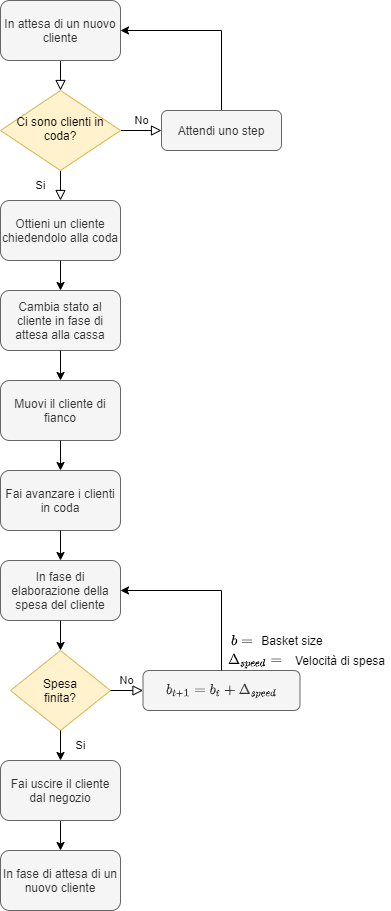

The diagram above was exported from draw.io. Its source (the exported page's mxGraphModel, read from the mxfile embedded in the PNG):
<mxGraphModel dx="1038" dy="539" grid="1" gridSize="10" guides="1" tooltips="1" connect="1" arrows="1" fold="1" page="1" pageScale="1" pageWidth="827" pageHeight="1169" math="1" shadow="0">
  <root>
    <mxCell id="WIyWlLk6GJQsqaUBKTNV-0" />
    <mxCell id="WIyWlLk6GJQsqaUBKTNV-1" parent="WIyWlLk6GJQsqaUBKTNV-0" />
    <mxCell id="WIyWlLk6GJQsqaUBKTNV-2" value="" style="rounded=0;html=1;jettySize=auto;orthogonalLoop=1;fontSize=11;endArrow=block;endFill=0;endSize=8;strokeWidth=1;shadow=0;labelBackgroundColor=none;edgeStyle=orthogonalEdgeStyle;exitX=0.5;exitY=1;exitDx=0;exitDy=0;entryX=0.5;entryY=0;entryDx=0;entryDy=0;" parent="WIyWlLk6GJQsqaUBKTNV-1" source="4LkI5o0BDePEq0A7LBzw-2" target="WIyWlLk6GJQsqaUBKTNV-6" edge="1">
      <mxGeometry relative="1" as="geometry">
        <mxPoint x="60" y="60" as="sourcePoint" />
        <Array as="points" />
      </mxGeometry>
    </mxCell>
    <mxCell id="WIyWlLk6GJQsqaUBKTNV-4" value="Si" style="rounded=0;html=1;jettySize=auto;orthogonalLoop=1;fontSize=11;endArrow=block;endFill=0;endSize=8;strokeWidth=1;shadow=0;labelBackgroundColor=none;edgeStyle=orthogonalEdgeStyle;entryX=0.5;entryY=0;entryDx=0;entryDy=0;" parent="WIyWlLk6GJQsqaUBKTNV-1" source="WIyWlLk6GJQsqaUBKTNV-6" target="4LkI5o0BDePEq0A7LBzw-1" edge="1">
      <mxGeometry y="20" relative="1" as="geometry">
        <mxPoint as="offset" />
        <mxPoint x="60" y="230" as="targetPoint" />
      </mxGeometry>
    </mxCell>
    <mxCell id="WIyWlLk6GJQsqaUBKTNV-5" value="No" style="edgeStyle=orthogonalEdgeStyle;rounded=0;html=1;jettySize=auto;orthogonalLoop=1;fontSize=11;endArrow=block;endFill=0;endSize=8;strokeWidth=1;shadow=0;labelBackgroundColor=none;" parent="WIyWlLk6GJQsqaUBKTNV-1" source="WIyWlLk6GJQsqaUBKTNV-6" target="WIyWlLk6GJQsqaUBKTNV-7" edge="1">
      <mxGeometry y="10" relative="1" as="geometry">
        <mxPoint as="offset" />
      </mxGeometry>
    </mxCell>
    <mxCell id="WIyWlLk6GJQsqaUBKTNV-6" value="&lt;font color=&quot;#000000&quot;&gt;Ci sono clienti in coda?&lt;/font&gt;" style="rhombus;whiteSpace=wrap;html=1;shadow=0;fontFamily=Helvetica;fontSize=12;align=center;strokeWidth=1;spacing=6;spacingTop=-4;fillColor=#fff2cc;strokeColor=#d6b656;" parent="WIyWlLk6GJQsqaUBKTNV-1" vertex="1">
      <mxGeometry y="90" width="120" height="80" as="geometry" />
    </mxCell>
    <mxCell id="4LkI5o0BDePEq0A7LBzw-8" style="edgeStyle=orthogonalEdgeStyle;rounded=0;orthogonalLoop=1;jettySize=auto;html=1;exitX=0.5;exitY=0;exitDx=0;exitDy=0;entryX=1;entryY=0.5;entryDx=0;entryDy=0;" parent="WIyWlLk6GJQsqaUBKTNV-1" source="WIyWlLk6GJQsqaUBKTNV-7" target="4LkI5o0BDePEq0A7LBzw-2" edge="1">
      <mxGeometry relative="1" as="geometry" />
    </mxCell>
    <mxCell id="WIyWlLk6GJQsqaUBKTNV-7" value="Attendi uno step" style="rounded=1;whiteSpace=wrap;html=1;fontSize=12;glass=0;strokeWidth=1;shadow=0;fillColor=#f5f5f5;strokeColor=#666666;fontColor=#333333;" parent="WIyWlLk6GJQsqaUBKTNV-1" vertex="1">
      <mxGeometry x="161" y="110" width="120" height="40" as="geometry" />
    </mxCell>
    <mxCell id="4LkI5o0BDePEq0A7LBzw-1" value="Ottieni un cliente chiedendolo alla coda" style="rounded=1;whiteSpace=wrap;html=1;fillColor=#f5f5f5;strokeColor=#666666;fontColor=#333333;" parent="WIyWlLk6GJQsqaUBKTNV-1" vertex="1">
      <mxGeometry y="200" width="120" height="60" as="geometry" />
    </mxCell>
    <mxCell id="4LkI5o0BDePEq0A7LBzw-2" value="In attesa di un nuovo cliente" style="rounded=1;whiteSpace=wrap;html=1;fillColor=#f5f5f5;strokeColor=#666666;fontColor=#333333;" parent="WIyWlLk6GJQsqaUBKTNV-1" vertex="1">
      <mxGeometry width="120" height="60" as="geometry" />
    </mxCell>
    <mxCell id="4LkI5o0BDePEq0A7LBzw-3" value="&lt;font color=&quot;#000000&quot;&gt;Spesa&lt;br&gt;finita?&lt;/font&gt;" style="rhombus;whiteSpace=wrap;html=1;fillColor=#fff2cc;strokeColor=#d6b656;" parent="WIyWlLk6GJQsqaUBKTNV-1" vertex="1">
      <mxGeometry x="10" y="650" width="100" height="80" as="geometry" />
    </mxCell>
    <mxCell id="4LkI5o0BDePEq0A7LBzw-5" value="No" style="edgeStyle=orthogonalEdgeStyle;rounded=0;html=1;jettySize=auto;orthogonalLoop=1;fontSize=11;endArrow=block;endFill=0;endSize=8;strokeWidth=1;shadow=0;labelBackgroundColor=none;exitX=1;exitY=0.5;exitDx=0;exitDy=0;entryX=0;entryY=0.5;entryDx=0;entryDy=0;" parent="WIyWlLk6GJQsqaUBKTNV-1" source="4LkI5o0BDePEq0A7LBzw-3" target="4LkI5o0BDePEq0A7LBzw-6" edge="1">
      <mxGeometry y="10" relative="1" as="geometry">
        <mxPoint as="offset" />
        <mxPoint x="140" y="510" as="sourcePoint" />
        <mxPoint x="190" y="740" as="targetPoint" />
      </mxGeometry>
    </mxCell>
    <mxCell id="4LkI5o0BDePEq0A7LBzw-6" value="$$b_{t+1} = b_{t} + \Delta_{speed}$$" style="rounded=1;whiteSpace=wrap;html=1;fontSize=12;glass=0;strokeWidth=1;shadow=0;fillColor=#f5f5f5;strokeColor=#666666;fontColor=#333333;" parent="WIyWlLk6GJQsqaUBKTNV-1" vertex="1">
      <mxGeometry x="142.5" y="670" width="157" height="40" as="geometry" />
    </mxCell>
    <mxCell id="4LkI5o0BDePEq0A7LBzw-30" style="edgeStyle=orthogonalEdgeStyle;rounded=0;orthogonalLoop=1;jettySize=auto;html=1;exitX=0.5;exitY=1;exitDx=0;exitDy=0;entryX=0.5;entryY=0;entryDx=0;entryDy=0;" parent="WIyWlLk6GJQsqaUBKTNV-1" source="4LkI5o0BDePEq0A7LBzw-1" target="6" edge="1">
      <mxGeometry relative="1" as="geometry" />
    </mxCell>
    <mxCell id="4LkI5o0BDePEq0A7LBzw-10" value="In fase di elaborazione della spesa del cliente" style="rounded=1;whiteSpace=wrap;html=1;fillColor=#f5f5f5;strokeColor=#666666;fontColor=#333333;" parent="WIyWlLk6GJQsqaUBKTNV-1" vertex="1">
      <mxGeometry y="560" width="120" height="60" as="geometry" />
    </mxCell>
    <mxCell id="4LkI5o0BDePEq0A7LBzw-12" value="$$b=$$" style="text;html=1;strokeColor=none;fillColor=none;align=center;verticalAlign=middle;whiteSpace=wrap;rounded=0;" parent="WIyWlLk6GJQsqaUBKTNV-1" vertex="1">
      <mxGeometry x="227" y="630" width="30" height="20" as="geometry" />
    </mxCell>
    <mxCell id="4LkI5o0BDePEq0A7LBzw-13" value="Basket size" style="text;html=1;strokeColor=none;fillColor=none;align=center;verticalAlign=middle;whiteSpace=wrap;rounded=0;" parent="WIyWlLk6GJQsqaUBKTNV-1" vertex="1">
      <mxGeometry x="247" y="630" width="90" height="20" as="geometry" />
    </mxCell>
    <mxCell id="4LkI5o0BDePEq0A7LBzw-15" value="$$\Delta_{speed}=$$" style="text;html=1;strokeColor=none;fillColor=none;align=center;verticalAlign=middle;whiteSpace=wrap;rounded=0;" parent="WIyWlLk6GJQsqaUBKTNV-1" vertex="1">
      <mxGeometry x="220" y="650" width="70" height="20" as="geometry" />
    </mxCell>
    <mxCell id="4LkI5o0BDePEq0A7LBzw-17" value="Velocità di spesa" style="text;html=1;strokeColor=none;fillColor=none;align=center;verticalAlign=middle;whiteSpace=wrap;rounded=0;" parent="WIyWlLk6GJQsqaUBKTNV-1" vertex="1">
      <mxGeometry x="290" y="650" width="100" height="20" as="geometry" />
    </mxCell>
    <mxCell id="4LkI5o0BDePEq0A7LBzw-31" style="edgeStyle=orthogonalEdgeStyle;rounded=0;orthogonalLoop=1;jettySize=auto;html=1;entryX=0.5;entryY=0;entryDx=0;entryDy=0;startArrow=none;exitX=0.5;exitY=1;exitDx=0;exitDy=0;" parent="WIyWlLk6GJQsqaUBKTNV-1" source="4LkI5o0BDePEq0A7LBzw-29" target="4LkI5o0BDePEq0A7LBzw-34" edge="1">
      <mxGeometry relative="1" as="geometry">
        <mxPoint x="70" y="930" as="sourcePoint" />
        <mxPoint x="70" y="1050" as="targetPoint" />
      </mxGeometry>
    </mxCell>
    <mxCell id="4LkI5o0BDePEq0A7LBzw-29" value="Fai uscire il cliente dal negozio" style="rounded=1;whiteSpace=wrap;html=1;fillColor=#f5f5f5;strokeColor=#666666;fontColor=#333333;" parent="WIyWlLk6GJQsqaUBKTNV-1" vertex="1">
      <mxGeometry y="760" width="120" height="60" as="geometry" />
    </mxCell>
    <mxCell id="3" style="edgeStyle=orthogonalEdgeStyle;rounded=0;orthogonalLoop=1;jettySize=auto;html=1;exitX=0.5;exitY=1;exitDx=0;exitDy=0;entryX=0.5;entryY=0;entryDx=0;entryDy=0;" parent="WIyWlLk6GJQsqaUBKTNV-1" source="4LkI5o0BDePEq0A7LBzw-10" target="4LkI5o0BDePEq0A7LBzw-3" edge="1">
      <mxGeometry relative="1" as="geometry">
        <mxPoint x="80" y="660" as="sourcePoint" />
        <mxPoint x="80" y="700" as="targetPoint" />
      </mxGeometry>
    </mxCell>
    <mxCell id="4" style="edgeStyle=orthogonalEdgeStyle;rounded=0;orthogonalLoop=1;jettySize=auto;html=1;exitX=0.5;exitY=0;exitDx=0;exitDy=0;entryX=1;entryY=0.5;entryDx=0;entryDy=0;" parent="WIyWlLk6GJQsqaUBKTNV-1" source="4LkI5o0BDePEq0A7LBzw-6" target="4LkI5o0BDePEq0A7LBzw-10" edge="1">
      <mxGeometry relative="1" as="geometry">
        <mxPoint x="90" y="670" as="sourcePoint" />
        <mxPoint x="90" y="710" as="targetPoint" />
      </mxGeometry>
    </mxCell>
    <mxCell id="5" value="Si" style="edgeStyle=orthogonalEdgeStyle;rounded=0;orthogonalLoop=1;jettySize=auto;html=1;exitX=0.5;exitY=1;exitDx=0;exitDy=0;entryX=0.5;entryY=0;entryDx=0;entryDy=0;" parent="WIyWlLk6GJQsqaUBKTNV-1" source="4LkI5o0BDePEq0A7LBzw-3" target="4LkI5o0BDePEq0A7LBzw-29" edge="1">
      <mxGeometry y="20" relative="1" as="geometry">
        <mxPoint as="offset" />
        <mxPoint x="80" y="1140" as="sourcePoint" />
        <mxPoint x="80" y="1190" as="targetPoint" />
      </mxGeometry>
    </mxCell>
    <mxCell id="6" value="Cambia stato al cliente in fase di attesa alla cassa" style="rounded=1;whiteSpace=wrap;html=1;fillColor=#f5f5f5;strokeColor=#666666;fontColor=#333333;" parent="WIyWlLk6GJQsqaUBKTNV-1" vertex="1">
      <mxGeometry y="290" width="120" height="60" as="geometry" />
    </mxCell>
    <mxCell id="7" value="Muovi il cliente di fianco" style="rounded=1;whiteSpace=wrap;html=1;fillColor=#f5f5f5;strokeColor=#666666;fontColor=#333333;" parent="WIyWlLk6GJQsqaUBKTNV-1" vertex="1">
      <mxGeometry y="380" width="120" height="60" as="geometry" />
    </mxCell>
    <mxCell id="8" value="Fai avanzare i clienti in coda" style="rounded=1;whiteSpace=wrap;html=1;fillColor=#f5f5f5;strokeColor=#666666;fontColor=#333333;" parent="WIyWlLk6GJQsqaUBKTNV-1" vertex="1">
      <mxGeometry y="470" width="120" height="60" as="geometry" />
    </mxCell>
    <mxCell id="9" style="edgeStyle=orthogonalEdgeStyle;rounded=0;orthogonalLoop=1;jettySize=auto;html=1;exitX=0.5;exitY=1;exitDx=0;exitDy=0;entryX=0.5;entryY=0;entryDx=0;entryDy=0;" parent="WIyWlLk6GJQsqaUBKTNV-1" source="6" target="7" edge="1">
      <mxGeometry relative="1" as="geometry">
        <mxPoint x="70" y="310" as="sourcePoint" />
        <mxPoint x="70" y="410" as="targetPoint" />
      </mxGeometry>
    </mxCell>
    <mxCell id="10" style="edgeStyle=orthogonalEdgeStyle;rounded=0;orthogonalLoop=1;jettySize=auto;html=1;exitX=0.5;exitY=1;exitDx=0;exitDy=0;entryX=0.5;entryY=0;entryDx=0;entryDy=0;" parent="WIyWlLk6GJQsqaUBKTNV-1" source="7" target="8" edge="1">
      <mxGeometry relative="1" as="geometry">
        <mxPoint x="70" y="400" as="sourcePoint" />
        <mxPoint x="70" y="430" as="targetPoint" />
      </mxGeometry>
    </mxCell>
    <mxCell id="11" style="edgeStyle=orthogonalEdgeStyle;rounded=0;orthogonalLoop=1;jettySize=auto;html=1;exitX=0.5;exitY=1;exitDx=0;exitDy=0;entryX=0.5;entryY=0;entryDx=0;entryDy=0;" parent="WIyWlLk6GJQsqaUBKTNV-1" source="8" target="4LkI5o0BDePEq0A7LBzw-10" edge="1">
      <mxGeometry relative="1" as="geometry">
        <mxPoint x="80" y="410" as="sourcePoint" />
        <mxPoint x="80" y="440" as="targetPoint" />
      </mxGeometry>
    </mxCell>
    <mxCell id="4LkI5o0BDePEq0A7LBzw-34" value="In fase di attesa di un nuovo cliente" style="rounded=1;whiteSpace=wrap;html=1;fillColor=#f5f5f5;strokeColor=#666666;fontColor=#333333;" parent="WIyWlLk6GJQsqaUBKTNV-1" vertex="1">
      <mxGeometry y="850" width="120" height="60" as="geometry" />
    </mxCell>
  </root>
</mxGraphModel>